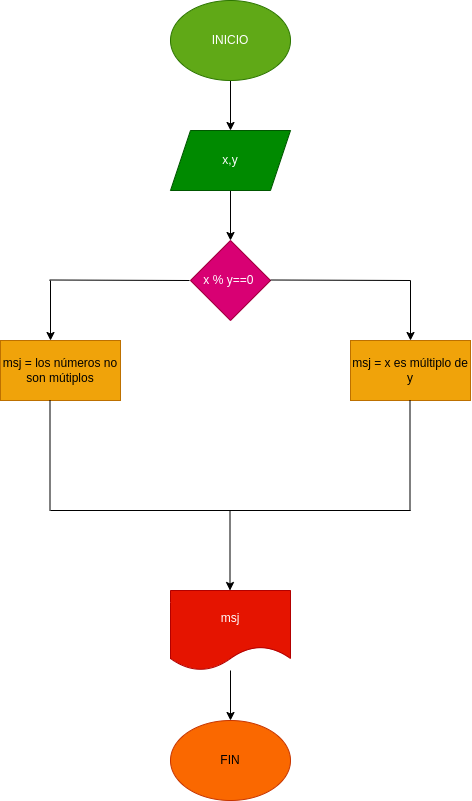

The diagram above was exported from draw.io. Its source (the exported page's mxGraphModel, read from the mxfile embedded in the PNG):
<mxGraphModel dx="1105" dy="838" grid="1" gridSize="10" guides="1" tooltips="1" connect="1" arrows="1" fold="1" page="1" pageScale="1" pageWidth="827" pageHeight="1169" math="0" shadow="0">
  <root>
    <mxCell id="0" />
    <mxCell id="1" parent="0" />
    <mxCell id="2" value="" style="edgeStyle=none;html=1;" parent="1" source="3" target="5" edge="1">
      <mxGeometry relative="1" as="geometry" />
    </mxCell>
    <mxCell id="3" value="INICIO" style="ellipse;whiteSpace=wrap;html=1;fillColor=#60a917;fontColor=#ffffff;strokeColor=#2D7600;" parent="1" vertex="1">
      <mxGeometry x="290" y="60" width="120" height="80" as="geometry" />
    </mxCell>
    <mxCell id="4" value="" style="edgeStyle=none;html=1;" parent="1" source="5" target="6" edge="1">
      <mxGeometry relative="1" as="geometry" />
    </mxCell>
    <mxCell id="5" value="x,y" style="shape=parallelogram;perimeter=parallelogramPerimeter;whiteSpace=wrap;html=1;fixedSize=1;fillColor=#008a00;fontColor=#ffffff;strokeColor=#005700;" parent="1" vertex="1">
      <mxGeometry x="290" y="190" width="120" height="60" as="geometry" />
    </mxCell>
    <mxCell id="6" value="x % y==0&amp;nbsp;" style="rhombus;whiteSpace=wrap;html=1;fillColor=#d80073;fontColor=#ffffff;strokeColor=#A50040;" parent="1" vertex="1">
      <mxGeometry x="310" y="300" width="80" height="80" as="geometry" />
    </mxCell>
    <mxCell id="7" value="" style="endArrow=none;html=1;" parent="1" edge="1">
      <mxGeometry width="50" height="50" relative="1" as="geometry">
        <mxPoint x="390" y="339.5" as="sourcePoint" />
        <mxPoint x="530" y="340" as="targetPoint" />
      </mxGeometry>
    </mxCell>
    <mxCell id="8" value="" style="endArrow=classic;html=1;" parent="1" edge="1">
      <mxGeometry width="50" height="50" relative="1" as="geometry">
        <mxPoint x="530" y="340" as="sourcePoint" />
        <mxPoint x="530" y="400" as="targetPoint" />
      </mxGeometry>
    </mxCell>
    <mxCell id="9" value="msj = x es múltiplo de y" style="rounded=0;whiteSpace=wrap;html=1;fillColor=#f0a30a;fontColor=#000000;strokeColor=#BD7000;" parent="1" vertex="1">
      <mxGeometry x="470" y="400" width="120" height="60" as="geometry" />
    </mxCell>
    <mxCell id="10" value="" style="endArrow=none;html=1;" parent="1" edge="1">
      <mxGeometry width="50" height="50" relative="1" as="geometry">
        <mxPoint x="169" y="339.5" as="sourcePoint" />
        <mxPoint x="309" y="340" as="targetPoint" />
      </mxGeometry>
    </mxCell>
    <mxCell id="11" value="" style="endArrow=classic;html=1;" parent="1" edge="1">
      <mxGeometry width="50" height="50" relative="1" as="geometry">
        <mxPoint x="170" y="340" as="sourcePoint" />
        <mxPoint x="170" y="400" as="targetPoint" />
      </mxGeometry>
    </mxCell>
    <mxCell id="12" value="msj = los números no son mútiplos" style="rounded=0;whiteSpace=wrap;html=1;fillColor=#f0a30a;fontColor=#000000;strokeColor=#BD7000;" parent="1" vertex="1">
      <mxGeometry x="120" y="400" width="120" height="60" as="geometry" />
    </mxCell>
    <mxCell id="13" value="" style="endArrow=none;html=1;" parent="1" edge="1">
      <mxGeometry width="50" height="50" relative="1" as="geometry">
        <mxPoint x="169.5" y="570" as="sourcePoint" />
        <mxPoint x="169.5" y="460" as="targetPoint" />
      </mxGeometry>
    </mxCell>
    <mxCell id="14" value="" style="endArrow=none;html=1;" parent="1" edge="1">
      <mxGeometry width="50" height="50" relative="1" as="geometry">
        <mxPoint x="529.5" y="570" as="sourcePoint" />
        <mxPoint x="529.5" y="460" as="targetPoint" />
      </mxGeometry>
    </mxCell>
    <mxCell id="15" value="" style="endArrow=none;html=1;" parent="1" edge="1">
      <mxGeometry width="50" height="50" relative="1" as="geometry">
        <mxPoint x="170" y="570" as="sourcePoint" />
        <mxPoint x="530" y="570" as="targetPoint" />
      </mxGeometry>
    </mxCell>
    <mxCell id="16" value="" style="endArrow=classic;html=1;" parent="1" edge="1">
      <mxGeometry width="50" height="50" relative="1" as="geometry">
        <mxPoint x="349.5" y="570" as="sourcePoint" />
        <mxPoint x="349.5" y="650" as="targetPoint" />
      </mxGeometry>
    </mxCell>
    <mxCell id="17" value="" style="edgeStyle=none;html=1;" parent="1" source="18" target="19" edge="1">
      <mxGeometry relative="1" as="geometry" />
    </mxCell>
    <mxCell id="18" value="msj" style="shape=document;whiteSpace=wrap;html=1;boundedLbl=1;fillColor=#e51400;fontColor=#ffffff;strokeColor=#B20000;" parent="1" vertex="1">
      <mxGeometry x="290" y="650" width="120" height="80" as="geometry" />
    </mxCell>
    <mxCell id="19" value="FIN" style="ellipse;whiteSpace=wrap;html=1;fillColor=#fa6800;fontColor=#000000;strokeColor=#C73500;" parent="1" vertex="1">
      <mxGeometry x="290" y="780" width="120" height="80" as="geometry" />
    </mxCell>
  </root>
</mxGraphModel>